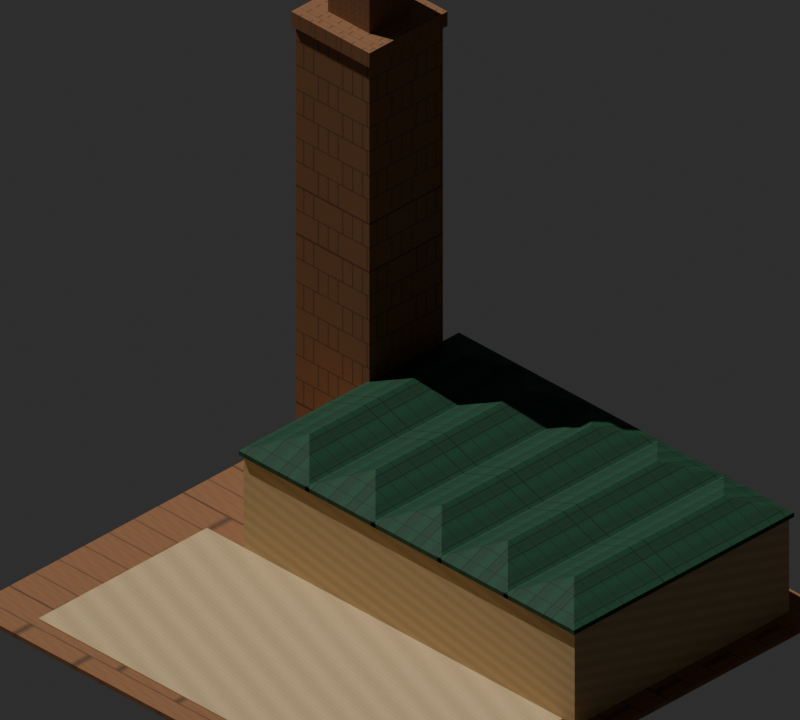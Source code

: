 # Source: Koutoubia_blockout.blend  (saved by Blender 5.2.45; exported with 4.5.12 LTS)
import bpy
from mathutils import Matrix  # noqa: F401  (used for matrix-valued properties, if any)

bpy.ops.wm.read_factory_settings(use_empty=True)
scene = bpy.context.scene
scene.name = 'Scene'

# ---- collections
col_koutoubia_original_lod0 = bpy.data.collections.new('Koutoubia_original_lod0'); scene.collection.children.link(col_koutoubia_original_lod0)

# ---- images (referenced by path relative to the original .blend; pixels are not part of the script)
import os
ASSET_DIR = os.environ.get("B2B_ASSET_DIR", "")  # directory of the original .blend (textures are referenced by path, not embedded)
HERE = os.path.dirname(os.path.abspath(__file__))  # packed textures are extracted next to this script under _unpacked/

def load_image(name, relpath, width, height, colorspace="sRGB"):
    """Load a texture the original file referenced (path relative to the .blend, or extracted next to this script)."""
    p = next((c for c in (os.path.join(HERE, relpath), os.path.join(ASSET_DIR, relpath)) if relpath and os.path.exists(c)), "")
    if p:
        img = bpy.data.images.load(p, check_existing=True)
        img.name = name
    else:  # same state as the original file: an image datablock whose file is absent (Cycles renders it pink)
        img = bpy.data.images.new(name, width, height)
        img.source = "FILE"
        img.filepath = "//" + (relpath or name)
    img.colorspace_settings.name = colorspace
    return img
img_koutoubia_original_lod0_texture = load_image('Koutoubia_original_lod0_texture', '_unpacked/surface_atlas.2f70e80c.png', 512, 512, 'sRGB')

# ---- materials (node trees are filled in below, after node groups)
mat_koutoubia_original_lod0_textured_material = bpy.data.materials.new('Koutoubia_original_lod0_textured_material')

# ---- material node trees
mat_koutoubia_original_lod0_textured_material.use_nodes = True; mat_koutoubia_original_lod0_textured_material.node_tree.nodes.clear()
_N = mat_koutoubia_original_lod0_textured_material.node_tree.nodes; _L = mat_koutoubia_original_lod0_textured_material.node_tree.links
n0 = _N.new('ShaderNodeBsdfPrincipled'); n0.name = 'Principled BSDF'; n0.location = (-200, 100)
n0.inputs[2].default_value = 0.77
n0.inputs[10].default_value = 0.005
n1 = _N.new('ShaderNodeOutputMaterial'); n1.name = 'Material Output'; n1.location = (200, 100)
n2 = _N.new('ShaderNodeTexImage'); n2.name = 'Image Texture'; n2.location = (0, 0)
n2.image = img_koutoubia_original_lod0_texture
_L.new(n0.outputs[0], n1.inputs[0])
_L.new(n2.outputs[0], n0.inputs[0])
n1.is_active_output = True

# ---- world
world_koutoubia_blockout_world = bpy.data.worlds.new('koutoubia_blockout world'); scene.world = world_koutoubia_blockout_world
world_koutoubia_blockout_world.use_nodes = True; world_koutoubia_blockout_world.node_tree.nodes.clear()
_N = world_koutoubia_blockout_world.node_tree.nodes; _L = world_koutoubia_blockout_world.node_tree.links
n0 = _N.new('ShaderNodeBackground'); n0.name = 'Background'; n0.location = (-200, 100)
n0.inputs[0].default_value = (0.05, 0.05, 0.05, 1.0)
n0.inputs[1].default_value = 0.7
n1 = _N.new('ShaderNodeOutputWorld'); n1.name = 'World Output'; n1.location = (200, 100)
_L.new(n0.outputs[0], n1.inputs[0])
n1.is_active_output = True

# ---- cameras
cam_koutoubia_blockout_camera = bpy.data.cameras.new('koutoubia_blockout camera')
cam_koutoubia_blockout_camera.type = 'ORTHO'
cam_koutoubia_blockout_camera.ortho_scale = 18.46

# ---- lights
light_koutoubia_blockoutsun = bpy.data.lights.new('koutoubia_blockoutsun', 'SUN')
light_koutoubia_blockoutsun.energy = 2.5

# ---- meshes
me_site_plinth = bpy.data.meshes.new('site_plinth')
me_site_plinth.from_pydata([(-7.1, -7.0, 0.0), (7.1, -7.0, 0.0), (7.1, 7.0, 0.0), (-7.1, 7.0, 0.0), (-7.1, -7.0, 0.12), (7.1, -7.0, 0.12), (7.1, 7.0, 0.12), (-7.1, 7.0, 0.12)], [], [(0, 3, 2, 1), (0, 1, 5, 4), (1, 2, 6, 5), (2, 3, 7, 6), (3, 0, 4, 7), (4, 5, 6, 7)])
_uv = me_site_plinth.uv_layers.new(name='UVMap')
_uv.uv.foreach_set('vector', [0.006, 0.02, 0.006, 0.98, 0.194, 0.98, 0.194, 0.02, 0.006, 0.02, 0.194, 0.02, 0.194, 0.98, 0.006, 0.98, 0.006, 0.02, 0.194, 0.02, 0.194, 0.98, 0.006, 0.98, 0.194, 0.02, 0.006, 0.02, 0.006, 0.98, 0.194, 0.98, 0.194, 0.02, 0.006, 0.02, 0.006, 0.98, 0.194, 0.98, 0.006, 0.02, 0.194, 0.02, 0.194, 0.98, 0.006, 0.98])
me_site_plinth.materials.append(mat_koutoubia_original_lod0_textured_material)
me_site_plinth.update()
me_sanctuary_hypostyle_mass = bpy.data.meshes.new('sanctuary_hypostyle_mass')
me_sanctuary_hypostyle_mass.from_pydata([(-4.4, -0.7, 0.12), (6.4, -0.7, 0.12), (6.4, 6.3, 0.12), (-4.4, 6.3, 0.12), (-4.4, -0.7, 2.7), (6.4, -0.7, 2.7), (6.4, 6.3, 2.7), (-4.4, 6.3, 2.7)], [], [(0, 3, 2, 1), (0, 1, 5, 4), (1, 2, 6, 5), (2, 3, 7, 6), (3, 0, 4, 7), (4, 5, 6, 7)])
_uv = me_sanctuary_hypostyle_mass.uv_layers.new(name='UVMap')
_uv.uv.foreach_set('vector', [0.206, 0.02, 0.206, 0.98, 0.394, 0.98, 0.394, 0.02, 0.206, 0.02, 0.394, 0.02, 0.394, 0.98, 0.206, 0.98, 0.206, 0.02, 0.394, 0.02, 0.394, 0.98, 0.206, 0.98, 0.394, 0.02, 0.206, 0.02, 0.206, 0.98, 0.394, 0.98, 0.394, 0.02, 0.206, 0.02, 0.206, 0.98, 0.394, 0.98, 0.206, 0.02, 0.394, 0.02, 0.394, 0.98, 0.206, 0.98])
me_sanctuary_hypostyle_mass.materials.append(mat_koutoubia_original_lod0_textured_material)
me_sanctuary_hypostyle_mass.update()
me_court_paving = bpy.data.meshes.new('court_paving')
me_court_paving.from_pydata([(-5.6, -6.2, 0.12), (6.0, -6.2, 0.12), (6.0, -0.7, 0.12), (-5.6, -0.7, 0.12), (-5.6, -6.2, 0.16), (6.0, -6.2, 0.16), (6.0, -0.7, 0.16), (-5.6, -0.7, 0.16)], [], [(0, 3, 2, 1), (0, 1, 5, 4), (1, 2, 6, 5), (2, 3, 7, 6), (3, 0, 4, 7), (4, 5, 6, 7)])
_uv = me_court_paving.uv_layers.new(name='UVMap')
_uv.uv.foreach_set('vector', [0.206, 0.02, 0.206, 0.98, 0.394, 0.98, 0.394, 0.02, 0.206, 0.02, 0.394, 0.02, 0.394, 0.98, 0.206, 0.98, 0.206, 0.02, 0.394, 0.02, 0.394, 0.98, 0.206, 0.98, 0.394, 0.02, 0.206, 0.02, 0.206, 0.98, 0.394, 0.98, 0.394, 0.02, 0.206, 0.02, 0.206, 0.98, 0.394, 0.98, 0.206, 0.02, 0.394, 0.02, 0.394, 0.98, 0.206, 0.98])
me_court_paving.materials.append(mat_koutoubia_original_lod0_textured_material)
me_court_paving.update()
me_minaret_square_shaft = bpy.data.meshes.new('minaret_square_shaft')
me_minaret_square_shaft.from_pydata([(-6.8, 3.4, 0.12), (-4.4, 3.4, 0.12), (-4.4, 5.8, 0.12), (-6.8, 5.8, 0.12), (-6.8, 3.4, 11.5), (-4.4, 3.4, 11.5), (-4.4, 5.8, 11.5), (-6.8, 5.8, 11.5)], [], [(0, 3, 2, 1), (0, 1, 5, 4), (1, 2, 6, 5), (2, 3, 7, 6), (3, 0, 4, 7), (4, 5, 6, 7)])
_uv = me_minaret_square_shaft.uv_layers.new(name='UVMap')
_uv.uv.foreach_set('vector', [0.006, 0.02, 0.006, 0.98, 0.194, 0.98, 0.194, 0.02, 0.006, 0.02, 0.194, 0.02, 0.194, 0.98, 0.006, 0.98, 0.006, 0.02, 0.194, 0.02, 0.194, 0.98, 0.006, 0.98, 0.194, 0.02, 0.006, 0.02, 0.006, 0.98, 0.194, 0.98, 0.194, 0.02, 0.006, 0.02, 0.006, 0.98, 0.194, 0.98, 0.006, 0.02, 0.194, 0.02, 0.194, 0.98, 0.006, 0.98])
me_minaret_square_shaft.materials.append(mat_koutoubia_original_lod0_textured_material)
me_minaret_square_shaft.update()
me_minaret_crown = bpy.data.meshes.new('minaret_crown')
me_minaret_crown.from_pydata([(-6.875, 3.325, 11.5), (-4.325, 3.325, 11.5), (-4.325, 5.875, 11.5), (-6.875, 5.875, 11.5), (-6.875, 3.325, 11.9), (-4.325, 3.325, 11.9), (-4.325, 5.875, 11.9), (-6.875, 5.875, 11.9)], [], [(0, 3, 2, 1), (0, 1, 5, 4), (1, 2, 6, 5), (2, 3, 7, 6), (3, 0, 4, 7), (4, 5, 6, 7)])
_uv = me_minaret_crown.uv_layers.new(name='UVMap')
_uv.uv.foreach_set('vector', [0.006, 0.02, 0.006, 0.98, 0.194, 0.98, 0.194, 0.02, 0.006, 0.02, 0.194, 0.02, 0.194, 0.98, 0.006, 0.98, 0.006, 0.02, 0.194, 0.02, 0.194, 0.98, 0.006, 0.98, 0.194, 0.02, 0.006, 0.02, 0.006, 0.98, 0.194, 0.98, 0.194, 0.02, 0.006, 0.02, 0.006, 0.98, 0.194, 0.98, 0.006, 0.02, 0.194, 0.02, 0.194, 0.98, 0.006, 0.98])
me_minaret_crown.materials.append(mat_koutoubia_original_lod0_textured_material)
me_minaret_crown.update()
me_minaret_lantern = bpy.data.meshes.new('minaret_lantern')
me_minaret_lantern.from_pydata([(-6.275, 3.925, 11.9), (-4.925, 3.925, 11.9), (-4.925, 5.275, 11.9), (-6.275, 5.275, 11.9), (-6.275, 3.925, 13.5), (-4.925, 3.925, 13.5), (-4.925, 5.275, 13.5), (-6.275, 5.275, 13.5)], [], [(0, 3, 2, 1), (0, 1, 5, 4), (1, 2, 6, 5), (2, 3, 7, 6), (3, 0, 4, 7), (4, 5, 6, 7)])
_uv = me_minaret_lantern.uv_layers.new(name='UVMap')
_uv.uv.foreach_set('vector', [0.006, 0.02, 0.006, 0.98, 0.194, 0.98, 0.194, 0.02, 0.006, 0.02, 0.194, 0.02, 0.194, 0.98, 0.006, 0.98, 0.006, 0.02, 0.194, 0.02, 0.194, 0.98, 0.006, 0.98, 0.194, 0.02, 0.006, 0.02, 0.006, 0.98, 0.194, 0.98, 0.194, 0.02, 0.006, 0.02, 0.006, 0.98, 0.194, 0.98, 0.006, 0.02, 0.194, 0.02, 0.194, 0.98, 0.006, 0.98])
me_minaret_lantern.materials.append(mat_koutoubia_original_lod0_textured_material)
me_minaret_lantern.update()
me_lantern_green_cap = bpy.data.meshes.new('lantern_green_cap')
me_lantern_green_cap.from_pydata([(-6.375, 3.825, 13.5), (-4.825, 3.825, 13.5), (-4.825, 5.375, 13.5), (-6.375, 5.375, 13.5), (-5.6, 4.6, 13.92), (-6.375, 3.825, 13.38), (-4.825, 3.825, 13.38), (-4.825, 5.375, 13.38), (-6.375, 5.375, 13.38)], [], [(0, 1, 4), (1, 2, 4), (2, 3, 4), (3, 0, 4), (5, 6, 1, 0), (6, 7, 2, 1), (7, 8, 3, 2), (8, 5, 0, 3), (8, 7, 6, 5)])
_uv = me_lantern_green_cap.uv_layers.new(name='UVMap')
_uv.uv.foreach_set('vector', [0.806, 0.02, 0.994, 0.02, 0.9, 0.5, 0.994, 0.02, 0.994, 0.98, 0.9, 0.5, 0.994, 0.98, 0.806, 0.98, 0.9, 0.5, 0.806, 0.98, 0.806, 0.02, 0.9, 0.5, 0.806, 0.02, 0.994, 0.02, 0.994, 0.2333, 0.806, 0.2333, 0.806, 0.02, 0.994, 0.02, 0.994, 0.2333, 0.806, 0.2333, 0.994, 0.02, 0.806, 0.02, 0.806, 0.2333, 0.994, 0.2333, 0.994, 0.02, 0.806, 0.02, 0.806, 0.2333, 0.994, 0.2333, 0.806, 0.98, 0.994, 0.98, 0.994, 0.02, 0.806, 0.02])
me_lantern_green_cap.materials.append(mat_koutoubia_original_lod0_textured_material)
me_lantern_green_cap.update()
me_hypostyle_green_roof_bay_0 = bpy.data.meshes.new('hypostyle_green_roof_bay_0')
me_hypostyle_green_roof_bay_0.from_pydata([(-4.47, -0.79, 2.82), (-2.17, -0.79, 2.82), (-2.17, 6.39, 2.82), (-4.47, 6.39, 2.82), (-3.32, 0.36, 3.27), (-3.32, 5.24, 3.27), (-4.47, -0.79, 2.7), (-2.17, -0.79, 2.7), (-2.17, 6.39, 2.7), (-4.47, 6.39, 2.7)], [], [(0, 1, 4), (1, 2, 5, 4), (2, 3, 5), (3, 0, 4, 5), (6, 7, 1, 0), (7, 8, 2, 1), (8, 9, 3, 2), (9, 6, 0, 3), (9, 8, 7, 6)])
_uv = me_hypostyle_green_roof_bay_0.uv_layers.new(name='UVMap')
_uv.uv.foreach_set('vector', [0.806, 0.02, 0.994, 0.02, 0.9, 0.1738, 0.994, 0.02, 0.994, 0.98, 0.9, 0.8262, 0.9, 0.1738, 0.994, 0.98, 0.806, 0.98, 0.9, 0.8262, 0.806, 0.98, 0.806, 0.02, 0.9, 0.1738, 0.9, 0.8262, 0.806, 0.02, 0.994, 0.02, 0.994, 0.2221, 0.806, 0.2221, 0.806, 0.02, 0.994, 0.02, 0.994, 0.2221, 0.806, 0.2221, 0.994, 0.02, 0.806, 0.02, 0.806, 0.2221, 0.994, 0.2221, 0.994, 0.02, 0.806, 0.02, 0.806, 0.2221, 0.994, 0.2221, 0.806, 0.98, 0.994, 0.98, 0.994, 0.02, 0.806, 0.02])
me_hypostyle_green_roof_bay_0.materials.append(mat_koutoubia_original_lod0_textured_material)
me_hypostyle_green_roof_bay_0.update()
me_hypostyle_green_roof_bay_1 = bpy.data.meshes.new('hypostyle_green_roof_bay_1')
me_hypostyle_green_roof_bay_1.from_pydata([(-2.31, -0.79, 2.82), (-0.01, -0.79, 2.82), (-0.01, 6.39, 2.82), (-2.31, 6.39, 2.82), (-1.16, 0.36, 3.27), (-1.16, 5.24, 3.27), (-2.31, -0.79, 2.7), (-0.01, -0.79, 2.7), (-0.01, 6.39, 2.7), (-2.31, 6.39, 2.7)], [], [(0, 1, 4), (1, 2, 5, 4), (2, 3, 5), (3, 0, 4, 5), (6, 7, 1, 0), (7, 8, 2, 1), (8, 9, 3, 2), (9, 6, 0, 3), (9, 8, 7, 6)])
_uv = me_hypostyle_green_roof_bay_1.uv_layers.new(name='UVMap')
_uv.uv.foreach_set('vector', [0.806, 0.02, 0.994, 0.02, 0.9, 0.1738, 0.994, 0.02, 0.994, 0.98, 0.9, 0.8262, 0.9, 0.1738, 0.994, 0.98, 0.806, 0.98, 0.9, 0.8262, 0.806, 0.98, 0.806, 0.02, 0.9, 0.1738, 0.9, 0.8262, 0.806, 0.02, 0.994, 0.02, 0.994, 0.2221, 0.806, 0.2221, 0.806, 0.02, 0.994, 0.02, 0.994, 0.2221, 0.806, 0.2221, 0.994, 0.02, 0.806, 0.02, 0.806, 0.2221, 0.994, 0.2221, 0.994, 0.02, 0.806, 0.02, 0.806, 0.2221, 0.994, 0.2221, 0.806, 0.98, 0.994, 0.98, 0.994, 0.02, 0.806, 0.02])
me_hypostyle_green_roof_bay_1.materials.append(mat_koutoubia_original_lod0_textured_material)
me_hypostyle_green_roof_bay_1.update()
me_hypostyle_green_roof_bay_2 = bpy.data.meshes.new('hypostyle_green_roof_bay_2')
me_hypostyle_green_roof_bay_2.from_pydata([(-0.15, -0.79, 2.82), (2.15, -0.79, 2.82), (2.15, 6.39, 2.82), (-0.15, 6.39, 2.82), (1.0, 0.36, 3.27), (1.0, 5.24, 3.27), (-0.15, -0.79, 2.7), (2.15, -0.79, 2.7), (2.15, 6.39, 2.7), (-0.15, 6.39, 2.7)], [], [(0, 1, 4), (1, 2, 5, 4), (2, 3, 5), (3, 0, 4, 5), (6, 7, 1, 0), (7, 8, 2, 1), (8, 9, 3, 2), (9, 6, 0, 3), (9, 8, 7, 6)])
_uv = me_hypostyle_green_roof_bay_2.uv_layers.new(name='UVMap')
_uv.uv.foreach_set('vector', [0.806, 0.02, 0.994, 0.02, 0.9, 0.1738, 0.994, 0.02, 0.994, 0.98, 0.9, 0.8262, 0.9, 0.1738, 0.994, 0.98, 0.806, 0.98, 0.9, 0.8262, 0.806, 0.98, 0.806, 0.02, 0.9, 0.1738, 0.9, 0.8262, 0.806, 0.02, 0.994, 0.02, 0.994, 0.2221, 0.806, 0.2221, 0.806, 0.02, 0.994, 0.02, 0.994, 0.2221, 0.806, 0.2221, 0.994, 0.02, 0.806, 0.02, 0.806, 0.2221, 0.994, 0.2221, 0.994, 0.02, 0.806, 0.02, 0.806, 0.2221, 0.994, 0.2221, 0.806, 0.98, 0.994, 0.98, 0.994, 0.02, 0.806, 0.02])
me_hypostyle_green_roof_bay_2.materials.append(mat_koutoubia_original_lod0_textured_material)
me_hypostyle_green_roof_bay_2.update()
me_hypostyle_green_roof_bay_3 = bpy.data.meshes.new('hypostyle_green_roof_bay_3')
me_hypostyle_green_roof_bay_3.from_pydata([(2.01, -0.79, 2.82), (4.31, -0.79, 2.82), (4.31, 6.39, 2.82), (2.01, 6.39, 2.82), (3.16, 0.36, 3.27), (3.16, 5.24, 3.27), (2.01, -0.79, 2.7), (4.31, -0.79, 2.7), (4.31, 6.39, 2.7), (2.01, 6.39, 2.7)], [], [(0, 1, 4), (1, 2, 5, 4), (2, 3, 5), (3, 0, 4, 5), (6, 7, 1, 0), (7, 8, 2, 1), (8, 9, 3, 2), (9, 6, 0, 3), (9, 8, 7, 6)])
_uv = me_hypostyle_green_roof_bay_3.uv_layers.new(name='UVMap')
_uv.uv.foreach_set('vector', [0.806, 0.02, 0.994, 0.02, 0.9, 0.1738, 0.994, 0.02, 0.994, 0.98, 0.9, 0.8262, 0.9, 0.1738, 0.994, 0.98, 0.806, 0.98, 0.9, 0.8262, 0.806, 0.98, 0.806, 0.02, 0.9, 0.1738, 0.9, 0.8262, 0.806, 0.02, 0.994, 0.02, 0.994, 0.2221, 0.806, 0.2221, 0.806, 0.02, 0.994, 0.02, 0.994, 0.2221, 0.806, 0.2221, 0.994, 0.02, 0.806, 0.02, 0.806, 0.2221, 0.994, 0.2221, 0.994, 0.02, 0.806, 0.02, 0.806, 0.2221, 0.994, 0.2221, 0.806, 0.98, 0.994, 0.98, 0.994, 0.02, 0.806, 0.02])
me_hypostyle_green_roof_bay_3.materials.append(mat_koutoubia_original_lod0_textured_material)
me_hypostyle_green_roof_bay_3.update()
me_hypostyle_green_roof_bay_4 = bpy.data.meshes.new('hypostyle_green_roof_bay_4')
me_hypostyle_green_roof_bay_4.from_pydata([(4.17, -0.79, 2.82), (6.47, -0.79, 2.82), (6.47, 6.39, 2.82), (4.17, 6.39, 2.82), (5.32, 0.36, 3.27), (5.32, 5.24, 3.27), (4.17, -0.79, 2.7), (6.47, -0.79, 2.7), (6.47, 6.39, 2.7), (4.17, 6.39, 2.7)], [], [(0, 1, 4), (1, 2, 5, 4), (2, 3, 5), (3, 0, 4, 5), (6, 7, 1, 0), (7, 8, 2, 1), (8, 9, 3, 2), (9, 6, 0, 3), (9, 8, 7, 6)])
_uv = me_hypostyle_green_roof_bay_4.uv_layers.new(name='UVMap')
_uv.uv.foreach_set('vector', [0.806, 0.02, 0.994, 0.02, 0.9, 0.1738, 0.994, 0.02, 0.994, 0.98, 0.9, 0.8262, 0.9, 0.1738, 0.994, 0.98, 0.806, 0.98, 0.9, 0.8262, 0.806, 0.98, 0.806, 0.02, 0.9, 0.1738, 0.9, 0.8262, 0.806, 0.02, 0.994, 0.02, 0.994, 0.2221, 0.806, 0.2221, 0.806, 0.02, 0.994, 0.02, 0.994, 0.2221, 0.806, 0.2221, 0.994, 0.02, 0.806, 0.02, 0.806, 0.2221, 0.994, 0.2221, 0.994, 0.02, 0.806, 0.02, 0.806, 0.2221, 0.994, 0.2221, 0.806, 0.98, 0.994, 0.98, 0.994, 0.02, 0.806, 0.02])
me_hypostyle_green_roof_bay_4.materials.append(mat_koutoubia_original_lod0_textured_material)
me_hypostyle_green_roof_bay_4.update()

# ---- objects
ob_koutoubia_blockout_camera = bpy.data.objects.new('koutoubia_blockout camera', cam_koutoubia_blockout_camera)
ob_koutoubia_blockoutsun = bpy.data.objects.new('koutoubia_blockoutsun', light_koutoubia_blockoutsun)
ob_site_plinth = bpy.data.objects.new('site_plinth', me_site_plinth)
ob_sanctuary_hypostyle_mass = bpy.data.objects.new('sanctuary_hypostyle_mass', me_sanctuary_hypostyle_mass)
ob_court_paving = bpy.data.objects.new('court_paving', me_court_paving)
ob_minaret_square_shaft = bpy.data.objects.new('minaret_square_shaft', me_minaret_square_shaft)
ob_minaret_crown = bpy.data.objects.new('minaret_crown', me_minaret_crown)
ob_minaret_lantern = bpy.data.objects.new('minaret_lantern', me_minaret_lantern)
ob_lantern_green_cap = bpy.data.objects.new('lantern_green_cap', me_lantern_green_cap)
ob_hypostyle_green_roof_bay_0 = bpy.data.objects.new('hypostyle_green_roof_bay_0', me_hypostyle_green_roof_bay_0)
ob_hypostyle_green_roof_bay_1 = bpy.data.objects.new('hypostyle_green_roof_bay_1', me_hypostyle_green_roof_bay_1)
ob_hypostyle_green_roof_bay_2 = bpy.data.objects.new('hypostyle_green_roof_bay_2', me_hypostyle_green_roof_bay_2)
ob_hypostyle_green_roof_bay_3 = bpy.data.objects.new('hypostyle_green_roof_bay_3', me_hypostyle_green_roof_bay_3)
ob_hypostyle_green_roof_bay_4 = bpy.data.objects.new('hypostyle_green_roof_bay_4', me_hypostyle_green_roof_bay_4)

# ---- transforms, parenting, visibility, modifiers, constraints
ob_koutoubia_blockout_camera.location = (60.0, -60.0, 60.96)
ob_koutoubia_blockout_camera.rotation_euler = (1.004, -8.856e-08, 0.7854)
ob_koutoubia_blockoutsun.location = (0.0, 0.0, 0.0)
ob_koutoubia_blockoutsun.rotation_euler = (0.4, -0.4, -0.5)
ob_site_plinth.location = (0.0, 0.0, 0.0)
ob_sanctuary_hypostyle_mass.location = (0.0, 0.0, 0.0)
ob_court_paving.location = (0.0, 0.0, 0.0)
ob_minaret_square_shaft.location = (0.0, 0.0, 0.0)
ob_minaret_crown.location = (0.0, 0.0, 0.0)
ob_minaret_lantern.location = (0.0, 0.0, 0.0)
ob_lantern_green_cap.location = (0.0, 0.0, 0.0)
ob_hypostyle_green_roof_bay_0.location = (0.0, 0.0, 0.0)
ob_hypostyle_green_roof_bay_1.location = (0.0, 0.0, 0.0)
ob_hypostyle_green_roof_bay_2.location = (0.0, 0.0, 0.0)
ob_hypostyle_green_roof_bay_3.location = (0.0, 0.0, 0.0)
ob_hypostyle_green_roof_bay_4.location = (0.0, 0.0, 0.0)

# ---- collection membership
scene.collection.objects.link(ob_koutoubia_blockout_camera)
scene.collection.objects.link(ob_koutoubia_blockoutsun)
col_koutoubia_original_lod0.objects.link(ob_site_plinth)
col_koutoubia_original_lod0.objects.link(ob_sanctuary_hypostyle_mass)
col_koutoubia_original_lod0.objects.link(ob_court_paving)
col_koutoubia_original_lod0.objects.link(ob_minaret_square_shaft)
col_koutoubia_original_lod0.objects.link(ob_minaret_crown)
col_koutoubia_original_lod0.objects.link(ob_minaret_lantern)
col_koutoubia_original_lod0.objects.link(ob_lantern_green_cap)
col_koutoubia_original_lod0.objects.link(ob_hypostyle_green_roof_bay_0)
col_koutoubia_original_lod0.objects.link(ob_hypostyle_green_roof_bay_1)
col_koutoubia_original_lod0.objects.link(ob_hypostyle_green_roof_bay_2)
col_koutoubia_original_lod0.objects.link(ob_hypostyle_green_roof_bay_3)
col_koutoubia_original_lod0.objects.link(ob_hypostyle_green_roof_bay_4)

# ---- scene / render settings (as saved in the file)
scene.camera = ob_koutoubia_blockout_camera
scene.frame_start = 1; scene.frame_end = 250; scene.frame_set(1)
scene.render.engine = 'CYCLES'
scene.render.resolution_x = 1000
scene.render.resolution_y = 900
scene.render.bake_bias = 0.0
scene.render.bake_samples = 0
scene.render.compositor_device = 'GPU'
scene.cycles.samples = 8
scene.eevee.use_volume_custom_range = False
scene.eevee.fast_gi_thickness_near = 0.1
scene.eevee.fast_gi_thickness_far = 0.0
scene.eevee.ray_tracing_options.screen_trace_thickness = 0.1
bpy.context.view_layer.update()
